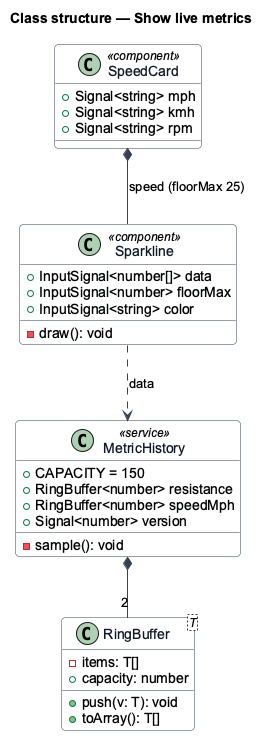

The diagram above was rendered by PlantUML. Its source (embedded in the PNG):
@startuml
skinparam backgroundColor #FFFFFF
skinparam shadowing false
skinparam roundcorner 8
skinparam defaultFontName Arial
skinparam ArrowColor #344054
skinparam class {
  BorderColor #344054
  FontColor #101828
  BackgroundColor #F9FAFB
}
title Class structure — Show live metrics

class SpeedCard <<component>> {
  +Signal<string> mph
  +Signal<string> kmh
  +Signal<string> rpm
}
class MetricHistory <<service>> {
  +CAPACITY = 150
  +RingBuffer<number> resistance
  +RingBuffer<number> speedMph
  +Signal<number> version
  -sample(): void
}
class "RingBuffer<T>" as RingBuffer {
  -items: T[]
  +capacity: number
  +push(v: T): void
  +toArray(): T[]
}
class Sparkline <<component>> {
  +InputSignal<number[]> data
  +InputSignal<number> floorMax
  +InputSignal<string> color
  -draw(): void
}

SpeedCard *-- Sparkline : speed (floorMax 25)
MetricHistory *-- "2" RingBuffer
Sparkline ..> MetricHistory : data
@enduml